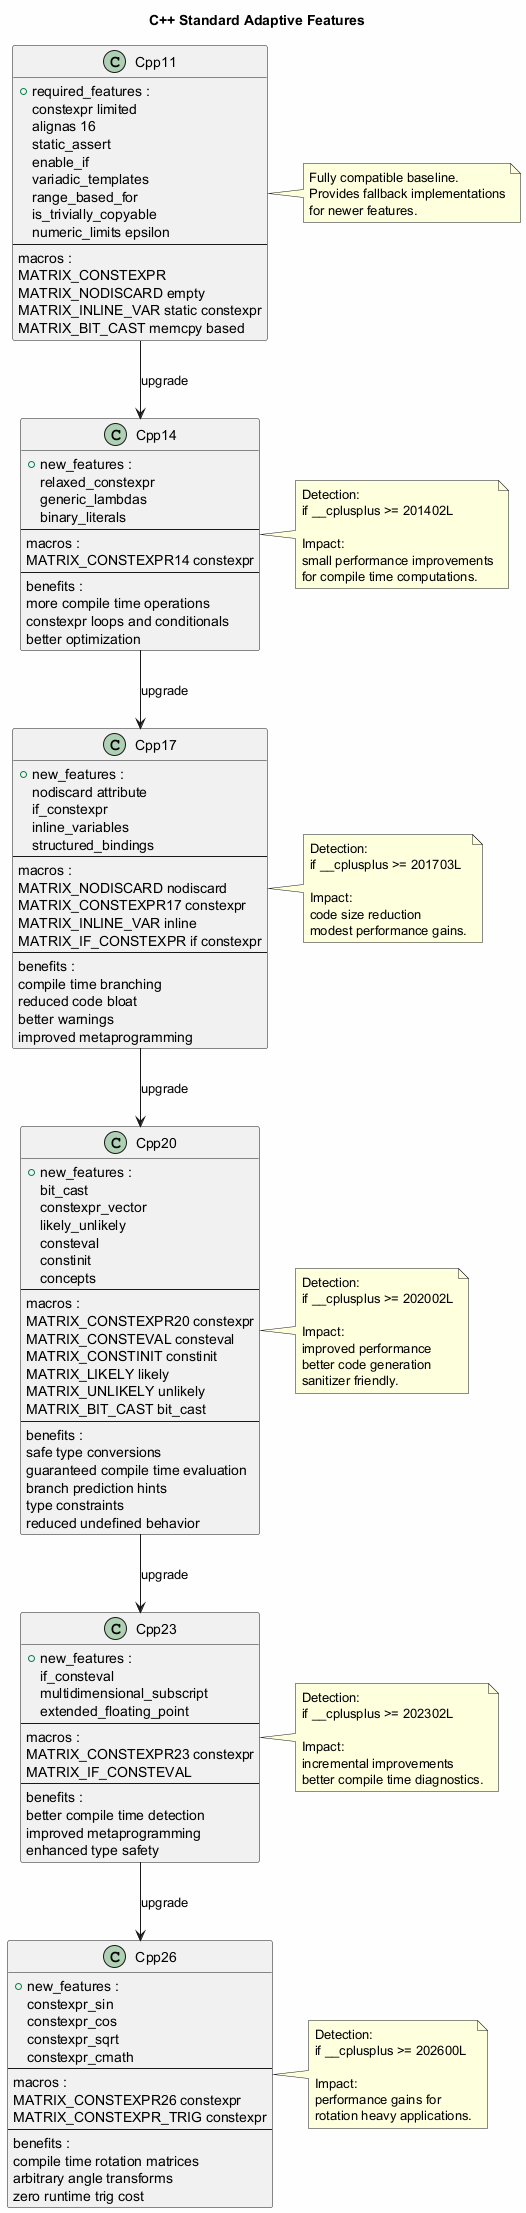

The diagram above was rendered by PlantUML. Its source (embedded in the PNG):
@startuml

title C++ Standard Adaptive Features

skinparam backgroundColor #FEFEFE


' ---------------------------------------------------------
' C++11 Baseline
' ---------------------------------------------------------
class Cpp11 {
    + required_features :
    constexpr limited
    alignas 16
    static_assert
    enable_if
    variadic_templates
    range_based_for
    is_trivially_copyable
    numeric_limits epsilon
    --
    macros :
    MATRIX_CONSTEXPR
    MATRIX_NODISCARD empty
    MATRIX_INLINE_VAR static constexpr
    MATRIX_BIT_CAST memcpy based
}

note right of Cpp11
    Fully compatible baseline.
    Provides fallback implementations
    for newer features.
end note


' ---------------------------------------------------------
' C++14 Extensions
' ---------------------------------------------------------
class Cpp14 {
    + new_features :
    relaxed_constexpr
    generic_lambdas
    binary_literals
    --
    macros :
    MATRIX_CONSTEXPR14 constexpr
    --
    benefits :
    more compile time operations
    constexpr loops and conditionals
    better optimization
}

note right of Cpp14
    Detection:
    if __cplusplus >= 201402L

    Impact:
    small performance improvements
    for compile time computations.
end note


' ---------------------------------------------------------
' C++17 Extensions
' ---------------------------------------------------------
class Cpp17 {
    + new_features :
    nodiscard attribute
    if_constexpr
    inline_variables
    structured_bindings
    --
    macros :
    MATRIX_NODISCARD nodiscard
    MATRIX_CONSTEXPR17 constexpr
    MATRIX_INLINE_VAR inline
    MATRIX_IF_CONSTEXPR if constexpr
    --
    benefits :
    compile time branching
    reduced code bloat
    better warnings
    improved metaprogramming
}

note right of Cpp17
    Detection:
    if __cplusplus >= 201703L

    Impact:
    code size reduction
    modest performance gains.
end note


' ---------------------------------------------------------
' C++20 Extensions
' ---------------------------------------------------------
class Cpp20 {
    + new_features :
    bit_cast
    constexpr_vector
    likely_unlikely
    consteval
    constinit
    concepts
    --
    macros :
    MATRIX_CONSTEXPR20 constexpr
    MATRIX_CONSTEVAL consteval
    MATRIX_CONSTINIT constinit
    MATRIX_LIKELY likely
    MATRIX_UNLIKELY unlikely
    MATRIX_BIT_CAST bit_cast
    --
    benefits :
    safe type conversions
    guaranteed compile time evaluation
    branch prediction hints
    type constraints
    reduced undefined behavior
}

note right of Cpp20
    Detection:
    if __cplusplus >= 202002L

    Impact:
    improved performance
    better code generation
    sanitizer friendly.
end note


' ---------------------------------------------------------
' C++23 Extensions
' ---------------------------------------------------------
class Cpp23 {
    + new_features :
    if_consteval
    multidimensional_subscript
    extended_floating_point
    --
    macros :
    MATRIX_CONSTEXPR23 constexpr
    MATRIX_IF_CONSTEVAL
    --
    benefits :
    better compile time detection
    improved metaprogramming
    enhanced type safety
}

note right of Cpp23
    Detection:
    if __cplusplus >= 202302L

    Impact:
    incremental improvements
    better compile time diagnostics.
end note


' ---------------------------------------------------------
' C++26 Extensions
' ---------------------------------------------------------
class Cpp26 {
    + new_features :
    constexpr_sin
    constexpr_cos
    constexpr_sqrt
    constexpr_cmath
    --
    macros :
    MATRIX_CONSTEXPR26 constexpr
    MATRIX_CONSTEXPR_TRIG constexpr
    --
    benefits :
    compile time rotation matrices
    arbitrary angle transforms
    zero runtime trig cost
}

note right of Cpp26
    Detection:
    if __cplusplus >= 202600L

    Impact:
    performance gains for
    rotation heavy applications.
end note


' ---------------------------------------------------------
' Upgrade Flow
' ---------------------------------------------------------
Cpp11 --> Cpp14 : upgrade
Cpp14 --> Cpp17 : upgrade
Cpp17 --> Cpp20 : upgrade
Cpp20 --> Cpp23 : upgrade
Cpp23 --> Cpp26 : upgrade

@enduml